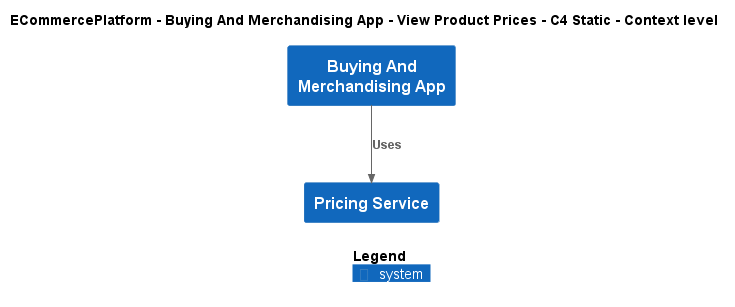

The diagram above was rendered by PlantUML. Its source (embedded in the PNG):
@startuml
!include ..\..\..\..\..\.c4s\C4_Context.puml

AddElementTag("c4interflow:lifecycle:new", $bgColor=green, $fontColor=#ffffff, $borderColor=green, $shadowing="False")
AddElementTag("c4interflow:lifecycle:changed", $bgColor=orange, $fontColor=#ffffff, $borderColor=orange, $shadowing="False")
AddElementTag("c4interflow:lifecycle:removed", $bgColor=red, $fontColor=#ffffff, $borderColor=red, $shadowing="False")

AddRelTag("c4interflow:lifecycle:new", $textColor=green, $lineColor=green)
AddRelTag("c4interflow:lifecycle:changed", $textColor=orange, $lineColor=orange)
AddRelTag("c4interflow:lifecycle:removed", $textColor=red, $lineColor=red)

SHOW_PERSON_PORTRAIT()
LAYOUT_TOP_DOWN()

skinparam linetype polyline

title ECommercePlatform - Buying And Merchandising App - View Product Prices - C4 Static - Context level

System(ECommercePlatform.SoftwareSystems.BuyingAndMerchandisingApp, "Buying And Merchandising App", "")
System(ECommercePlatform.SoftwareSystems.PricingService, "Pricing Service", "")

Rel(ECommercePlatform.SoftwareSystems.BuyingAndMerchandisingApp, ECommercePlatform.SoftwareSystems.PricingService, "Uses")


SHOW_LEGEND()
@enduml